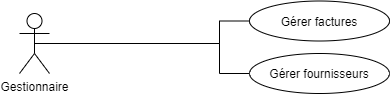

The diagram above was exported from draw.io. Its source (the exported page's mxGraphModel, read from the mxfile embedded in the PNG):
<mxGraphModel dx="1422" dy="723" grid="1" gridSize="10" guides="1" tooltips="1" connect="1" arrows="1" fold="1" page="1" pageScale="1" pageWidth="827" pageHeight="1169" math="0" shadow="0">
  <root>
    <mxCell id="0" />
    <mxCell id="1" parent="0" />
    <mxCell id="2" style="edgeStyle=orthogonalEdgeStyle;rounded=0;orthogonalLoop=1;jettySize=auto;html=1;entryX=0;entryY=0.5;entryDx=0;entryDy=0;endArrow=none;endFill=0;" edge="1" source="3" target="4" parent="1">
      <mxGeometry relative="1" as="geometry">
        <Array as="points">
          <mxPoint x="270" y="220" />
        </Array>
      </mxGeometry>
    </mxCell>
    <mxCell id="3" value="Gestionnaire" style="shape=umlActor;verticalLabelPosition=bottom;labelBackgroundColor=#ffffff;verticalAlign=top;html=1;fillColor=#FFFFFF;" vertex="1" parent="1">
      <mxGeometry x="70" y="190" width="30" height="60" as="geometry" />
    </mxCell>
    <mxCell id="4" value="Gérer factures" style="ellipse;whiteSpace=wrap;html=1;fillColor=#FFFFFF;" vertex="1" parent="1">
      <mxGeometry x="300" y="177.5" width="140" height="40" as="geometry" />
    </mxCell>
    <mxCell id="5" style="edgeStyle=orthogonalEdgeStyle;rounded=0;orthogonalLoop=1;jettySize=auto;html=1;entryX=0.5;entryY=0.5;entryDx=0;entryDy=0;entryPerimeter=0;endArrow=none;endFill=0;" edge="1" source="6" target="3" parent="1">
      <mxGeometry relative="1" as="geometry">
        <Array as="points">
          <mxPoint x="270" y="250" />
          <mxPoint x="270" y="220" />
        </Array>
      </mxGeometry>
    </mxCell>
    <mxCell id="6" value="Gérer fournisseurs" style="ellipse;whiteSpace=wrap;html=1;fillColor=#FFFFFF;" vertex="1" parent="1">
      <mxGeometry x="300" y="230" width="140" height="40" as="geometry" />
    </mxCell>
  </root>
</mxGraphModel>